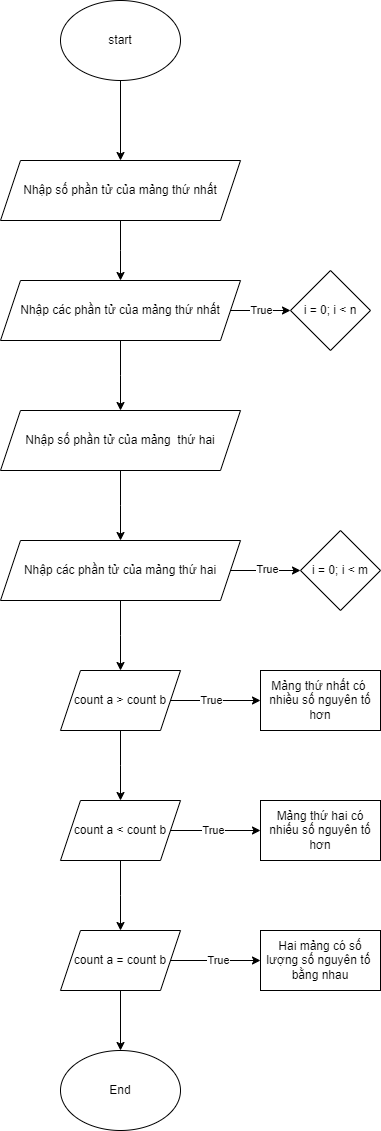

The diagram above was exported from draw.io. Its source (the exported page's mxGraphModel, read from the mxfile embedded in the PNG):
<mxGraphModel dx="1050" dy="566" grid="1" gridSize="10" guides="1" tooltips="1" connect="1" arrows="1" fold="1" page="1" pageScale="1" pageWidth="827" pageHeight="1169" math="0" shadow="0">
  <root>
    <mxCell id="WIyWlLk6GJQsqaUBKTNV-0" />
    <mxCell id="WIyWlLk6GJQsqaUBKTNV-1" parent="WIyWlLk6GJQsqaUBKTNV-0" />
    <mxCell id="-cuLQdrSfz_ofBm5som6-1" style="edgeStyle=orthogonalEdgeStyle;rounded=0;orthogonalLoop=1;jettySize=auto;html=1;" edge="1" parent="WIyWlLk6GJQsqaUBKTNV-1" source="-cuLQdrSfz_ofBm5som6-0" target="-cuLQdrSfz_ofBm5som6-2">
      <mxGeometry relative="1" as="geometry">
        <mxPoint x="280" y="170" as="targetPoint" />
      </mxGeometry>
    </mxCell>
    <mxCell id="-cuLQdrSfz_ofBm5som6-0" value="start" style="ellipse;whiteSpace=wrap;html=1;" vertex="1" parent="WIyWlLk6GJQsqaUBKTNV-1">
      <mxGeometry x="220" y="20" width="120" height="80" as="geometry" />
    </mxCell>
    <mxCell id="-cuLQdrSfz_ofBm5som6-4" style="edgeStyle=orthogonalEdgeStyle;rounded=0;orthogonalLoop=1;jettySize=auto;html=1;" edge="1" parent="WIyWlLk6GJQsqaUBKTNV-1" source="-cuLQdrSfz_ofBm5som6-2">
      <mxGeometry relative="1" as="geometry">
        <mxPoint x="280" y="300" as="targetPoint" />
      </mxGeometry>
    </mxCell>
    <mxCell id="-cuLQdrSfz_ofBm5som6-2" value="Nhập số phần tử của mảng thứ nhất" style="shape=parallelogram;perimeter=parallelogramPerimeter;whiteSpace=wrap;html=1;fixedSize=1;" vertex="1" parent="WIyWlLk6GJQsqaUBKTNV-1">
      <mxGeometry x="160" y="180" width="240" height="60" as="geometry" />
    </mxCell>
    <mxCell id="-cuLQdrSfz_ofBm5som6-8" style="edgeStyle=orthogonalEdgeStyle;rounded=0;orthogonalLoop=1;jettySize=auto;html=1;" edge="1" parent="WIyWlLk6GJQsqaUBKTNV-1" source="-cuLQdrSfz_ofBm5som6-5">
      <mxGeometry relative="1" as="geometry">
        <mxPoint x="450" y="330" as="targetPoint" />
      </mxGeometry>
    </mxCell>
    <mxCell id="-cuLQdrSfz_ofBm5som6-34" value="True" style="edgeLabel;html=1;align=center;verticalAlign=middle;resizable=0;points=[];" vertex="1" connectable="0" parent="-cuLQdrSfz_ofBm5som6-8">
      <mxGeometry x="0.1569" y="1" relative="1" as="geometry">
        <mxPoint x="-1" y="-1" as="offset" />
      </mxGeometry>
    </mxCell>
    <mxCell id="-cuLQdrSfz_ofBm5som6-10" style="edgeStyle=orthogonalEdgeStyle;rounded=0;orthogonalLoop=1;jettySize=auto;html=1;" edge="1" parent="WIyWlLk6GJQsqaUBKTNV-1" source="-cuLQdrSfz_ofBm5som6-5">
      <mxGeometry relative="1" as="geometry">
        <mxPoint x="280" y="430" as="targetPoint" />
      </mxGeometry>
    </mxCell>
    <mxCell id="-cuLQdrSfz_ofBm5som6-5" value="Nhập các phần tử của mảng thứ nhất" style="shape=parallelogram;perimeter=parallelogramPerimeter;whiteSpace=wrap;html=1;fixedSize=1;" vertex="1" parent="WIyWlLk6GJQsqaUBKTNV-1">
      <mxGeometry x="160" y="300" width="240" height="60" as="geometry" />
    </mxCell>
    <mxCell id="-cuLQdrSfz_ofBm5som6-9" value="i = 0; i &amp;lt; n" style="rhombus;whiteSpace=wrap;html=1;" vertex="1" parent="WIyWlLk6GJQsqaUBKTNV-1">
      <mxGeometry x="450" y="290" width="80" height="80" as="geometry" />
    </mxCell>
    <mxCell id="-cuLQdrSfz_ofBm5som6-12" style="edgeStyle=orthogonalEdgeStyle;rounded=0;orthogonalLoop=1;jettySize=auto;html=1;" edge="1" parent="WIyWlLk6GJQsqaUBKTNV-1" source="-cuLQdrSfz_ofBm5som6-11">
      <mxGeometry relative="1" as="geometry">
        <mxPoint x="280" y="560" as="targetPoint" />
      </mxGeometry>
    </mxCell>
    <mxCell id="-cuLQdrSfz_ofBm5som6-11" value="Nhập số phần tử của mảng&amp;nbsp; thứ hai" style="shape=parallelogram;perimeter=parallelogramPerimeter;whiteSpace=wrap;html=1;fixedSize=1;" vertex="1" parent="WIyWlLk6GJQsqaUBKTNV-1">
      <mxGeometry x="160" y="430" width="240" height="60" as="geometry" />
    </mxCell>
    <mxCell id="-cuLQdrSfz_ofBm5som6-14" style="edgeStyle=orthogonalEdgeStyle;rounded=0;orthogonalLoop=1;jettySize=auto;html=1;" edge="1" parent="WIyWlLk6GJQsqaUBKTNV-1" source="-cuLQdrSfz_ofBm5som6-13">
      <mxGeometry relative="1" as="geometry">
        <mxPoint x="460" y="590" as="targetPoint" />
      </mxGeometry>
    </mxCell>
    <mxCell id="-cuLQdrSfz_ofBm5som6-30" value="True" style="edgeLabel;html=1;align=center;verticalAlign=middle;resizable=0;points=[];" vertex="1" connectable="0" parent="-cuLQdrSfz_ofBm5som6-14">
      <mxGeometry x="0.1894" y="2" relative="1" as="geometry">
        <mxPoint as="offset" />
      </mxGeometry>
    </mxCell>
    <mxCell id="-cuLQdrSfz_ofBm5som6-16" style="edgeStyle=orthogonalEdgeStyle;rounded=0;orthogonalLoop=1;jettySize=auto;html=1;" edge="1" parent="WIyWlLk6GJQsqaUBKTNV-1" source="-cuLQdrSfz_ofBm5som6-13">
      <mxGeometry relative="1" as="geometry">
        <mxPoint x="280" y="690" as="targetPoint" />
      </mxGeometry>
    </mxCell>
    <mxCell id="-cuLQdrSfz_ofBm5som6-13" value="Nhập các phần tử của mảng thứ hai" style="shape=parallelogram;perimeter=parallelogramPerimeter;whiteSpace=wrap;html=1;fixedSize=1;" vertex="1" parent="WIyWlLk6GJQsqaUBKTNV-1">
      <mxGeometry x="160" y="560" width="240" height="60" as="geometry" />
    </mxCell>
    <mxCell id="-cuLQdrSfz_ofBm5som6-15" value="i = 0; i &amp;lt; m" style="rhombus;whiteSpace=wrap;html=1;" vertex="1" parent="WIyWlLk6GJQsqaUBKTNV-1">
      <mxGeometry x="460" y="550" width="80" height="80" as="geometry" />
    </mxCell>
    <mxCell id="-cuLQdrSfz_ofBm5som6-18" style="edgeStyle=orthogonalEdgeStyle;rounded=0;orthogonalLoop=1;jettySize=auto;html=1;" edge="1" parent="WIyWlLk6GJQsqaUBKTNV-1" source="-cuLQdrSfz_ofBm5som6-17" target="-cuLQdrSfz_ofBm5som6-19">
      <mxGeometry relative="1" as="geometry">
        <mxPoint x="420" y="720" as="targetPoint" />
      </mxGeometry>
    </mxCell>
    <mxCell id="-cuLQdrSfz_ofBm5som6-31" value="True" style="edgeLabel;html=1;align=center;verticalAlign=middle;resizable=0;points=[];" vertex="1" connectable="0" parent="-cuLQdrSfz_ofBm5som6-18">
      <mxGeometry x="-0.1022" y="1" relative="1" as="geometry">
        <mxPoint as="offset" />
      </mxGeometry>
    </mxCell>
    <mxCell id="-cuLQdrSfz_ofBm5som6-20" style="edgeStyle=orthogonalEdgeStyle;rounded=0;orthogonalLoop=1;jettySize=auto;html=1;" edge="1" parent="WIyWlLk6GJQsqaUBKTNV-1" source="-cuLQdrSfz_ofBm5som6-17">
      <mxGeometry relative="1" as="geometry">
        <mxPoint x="280" y="820" as="targetPoint" />
      </mxGeometry>
    </mxCell>
    <mxCell id="-cuLQdrSfz_ofBm5som6-17" value="count a &amp;gt; count b" style="shape=parallelogram;perimeter=parallelogramPerimeter;whiteSpace=wrap;html=1;fixedSize=1;" vertex="1" parent="WIyWlLk6GJQsqaUBKTNV-1">
      <mxGeometry x="220" y="690" width="120" height="60" as="geometry" />
    </mxCell>
    <mxCell id="-cuLQdrSfz_ofBm5som6-19" value="Mảng thứ nhất có&amp;nbsp;&lt;br&gt;nhiều số nguyên tố hơn" style="rounded=0;whiteSpace=wrap;html=1;" vertex="1" parent="WIyWlLk6GJQsqaUBKTNV-1">
      <mxGeometry x="420" y="690" width="120" height="60" as="geometry" />
    </mxCell>
    <mxCell id="-cuLQdrSfz_ofBm5som6-22" style="edgeStyle=orthogonalEdgeStyle;rounded=0;orthogonalLoop=1;jettySize=auto;html=1;" edge="1" parent="WIyWlLk6GJQsqaUBKTNV-1" source="-cuLQdrSfz_ofBm5som6-21">
      <mxGeometry relative="1" as="geometry">
        <mxPoint x="420" y="850" as="targetPoint" />
      </mxGeometry>
    </mxCell>
    <mxCell id="-cuLQdrSfz_ofBm5som6-32" value="True" style="edgeLabel;html=1;align=center;verticalAlign=middle;resizable=0;points=[];" vertex="1" connectable="0" parent="-cuLQdrSfz_ofBm5som6-22">
      <mxGeometry x="-0.063" y="1" relative="1" as="geometry">
        <mxPoint x="5" as="offset" />
      </mxGeometry>
    </mxCell>
    <mxCell id="-cuLQdrSfz_ofBm5som6-24" style="edgeStyle=orthogonalEdgeStyle;rounded=0;orthogonalLoop=1;jettySize=auto;html=1;" edge="1" parent="WIyWlLk6GJQsqaUBKTNV-1" source="-cuLQdrSfz_ofBm5som6-21">
      <mxGeometry relative="1" as="geometry">
        <mxPoint x="280" y="950" as="targetPoint" />
      </mxGeometry>
    </mxCell>
    <mxCell id="-cuLQdrSfz_ofBm5som6-21" value="count a &amp;lt; count b" style="shape=parallelogram;perimeter=parallelogramPerimeter;whiteSpace=wrap;html=1;fixedSize=1;" vertex="1" parent="WIyWlLk6GJQsqaUBKTNV-1">
      <mxGeometry x="220" y="820" width="120" height="60" as="geometry" />
    </mxCell>
    <mxCell id="-cuLQdrSfz_ofBm5som6-23" value="Mảng thứ hai có nhiếu số nguyên tố&lt;br&gt;hơn" style="rounded=0;whiteSpace=wrap;html=1;" vertex="1" parent="WIyWlLk6GJQsqaUBKTNV-1">
      <mxGeometry x="420" y="820" width="120" height="60" as="geometry" />
    </mxCell>
    <mxCell id="-cuLQdrSfz_ofBm5som6-26" style="edgeStyle=orthogonalEdgeStyle;rounded=0;orthogonalLoop=1;jettySize=auto;html=1;" edge="1" parent="WIyWlLk6GJQsqaUBKTNV-1" source="-cuLQdrSfz_ofBm5som6-25">
      <mxGeometry relative="1" as="geometry">
        <mxPoint x="420" y="980" as="targetPoint" />
      </mxGeometry>
    </mxCell>
    <mxCell id="-cuLQdrSfz_ofBm5som6-33" value="True" style="edgeLabel;html=1;align=center;verticalAlign=middle;resizable=0;points=[];" vertex="1" connectable="0" parent="-cuLQdrSfz_ofBm5som6-26">
      <mxGeometry x="0.1914" y="1" relative="1" as="geometry">
        <mxPoint x="-1" as="offset" />
      </mxGeometry>
    </mxCell>
    <mxCell id="-cuLQdrSfz_ofBm5som6-28" style="edgeStyle=orthogonalEdgeStyle;rounded=0;orthogonalLoop=1;jettySize=auto;html=1;" edge="1" parent="WIyWlLk6GJQsqaUBKTNV-1" source="-cuLQdrSfz_ofBm5som6-25" target="-cuLQdrSfz_ofBm5som6-29">
      <mxGeometry relative="1" as="geometry">
        <mxPoint x="280" y="1090" as="targetPoint" />
      </mxGeometry>
    </mxCell>
    <mxCell id="-cuLQdrSfz_ofBm5som6-25" value="count a = count b" style="shape=parallelogram;perimeter=parallelogramPerimeter;whiteSpace=wrap;html=1;fixedSize=1;" vertex="1" parent="WIyWlLk6GJQsqaUBKTNV-1">
      <mxGeometry x="220" y="950" width="120" height="60" as="geometry" />
    </mxCell>
    <mxCell id="-cuLQdrSfz_ofBm5som6-27" value="Hai mảng có số lượng số nguyên tố&amp;nbsp;&lt;br&gt;bằng nhau" style="rounded=0;whiteSpace=wrap;html=1;" vertex="1" parent="WIyWlLk6GJQsqaUBKTNV-1">
      <mxGeometry x="420" y="950" width="120" height="60" as="geometry" />
    </mxCell>
    <mxCell id="-cuLQdrSfz_ofBm5som6-29" value="End" style="ellipse;whiteSpace=wrap;html=1;" vertex="1" parent="WIyWlLk6GJQsqaUBKTNV-1">
      <mxGeometry x="220" y="1070" width="120" height="80" as="geometry" />
    </mxCell>
  </root>
</mxGraphModel>